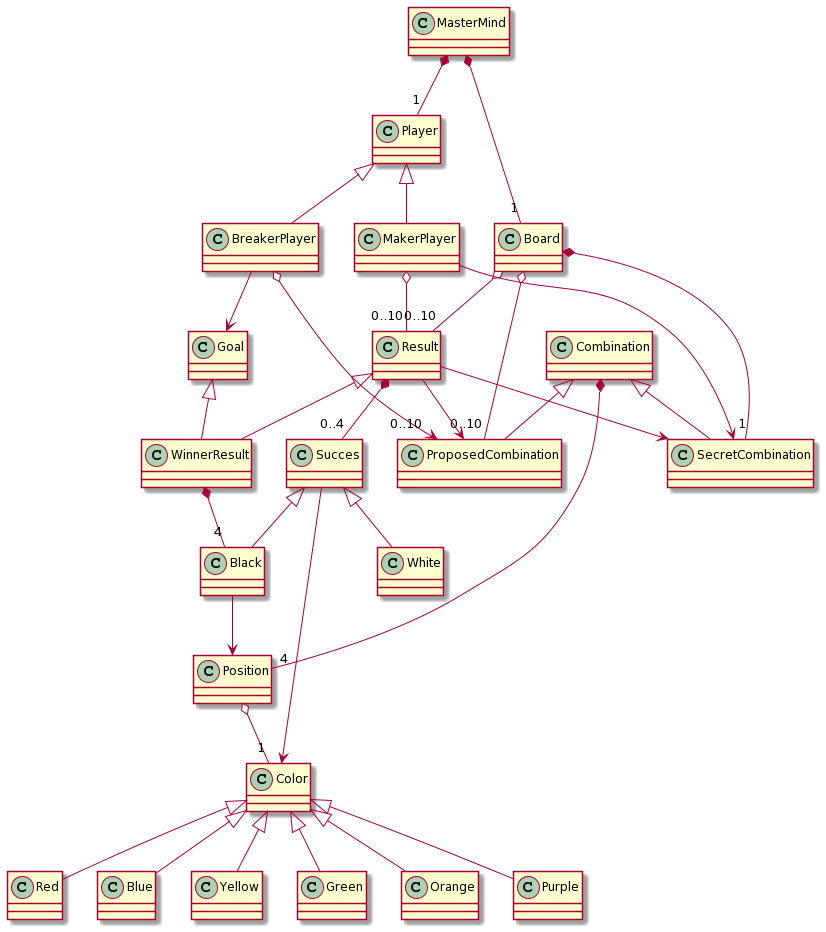

The diagram above was rendered by PlantUML. Its source (embedded in the PNG):
@startuml
class MasterMind
class Player
class Board
class MakerPlayer
class BreakerPlayer
class Goal
class Combination
class SecretCombination
class ProposedCombination
class Result
class WinnerResult
class Black
class White
class Position
class Color
class Red
class Blue
class Yellow
class Green
class Orange
class Purple
MasterMind*--"1"Player
MasterMind*--"1"Board
Player <|-- MakerPlayer
Player <|-- BreakerPlayer
Combination <|--SecretCombination
Combination <|--ProposedCombination
Board*--"1"SecretCombination
Board o-- "0..10"ProposedCombination
Board o-- "0..10" Result
MakerPlayer --> SecretCombination
MakerPlayer o-- "0..10"Result
BreakerPlayer o--> "0..10"ProposedCombination
BreakerPlayer --> Goal
Result *-- "0..4"Succes
Result --> SecretCombination
Result --> ProposedCombination
Result <|-- WinnerResult
Goal<|-- WinnerResult
Succes<|--Black
Succes<|--White
Succes-->Color
Position o--"1" Color
Combination *-- "4"Position 
WinnerResult*--"4"Black
Black -->Position
Color<|-- Red
Color<|--Blue
Color<|--Yellow
Color<|-- Green
Color<|-- Orange
Color<|-- Purple
@enduml